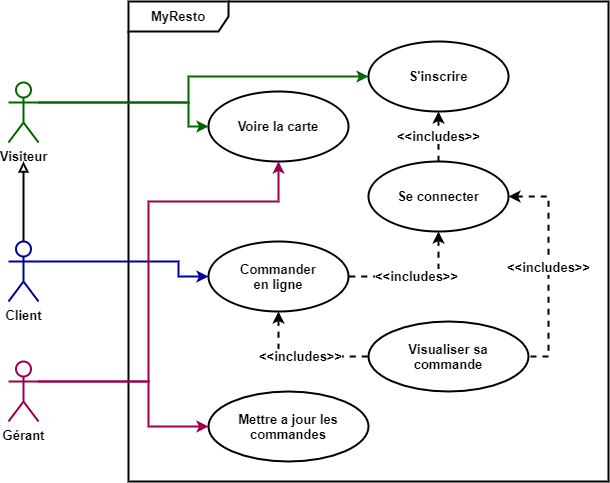

The diagram above was exported from draw.io. Its source (the exported page's mxGraphModel, read from the mxfile embedded in the PNG):
<mxGraphModel dx="1021" dy="529" grid="1" gridSize="10" guides="1" tooltips="1" connect="1" arrows="1" fold="1" page="1" pageScale="1" pageWidth="827" pageHeight="1169" math="0" shadow="0">
  <root>
    <mxCell id="0" />
    <mxCell id="1" parent="0" />
    <mxCell id="f-8Vy5XkS2GWR56v7to4-1" value="MyResto" style="shape=umlFrame;whiteSpace=wrap;html=1;width=100;height=30;fontStyle=1;strokeWidth=2;fontSize=13;" parent="1" vertex="1">
      <mxGeometry x="240" y="40" width="480" height="480" as="geometry" />
    </mxCell>
    <mxCell id="f-8Vy5XkS2GWR56v7to4-2" style="edgeStyle=orthogonalEdgeStyle;rounded=0;orthogonalLoop=1;jettySize=auto;html=1;exitX=1;exitY=0.3333333333333333;exitDx=0;exitDy=0;exitPerimeter=0;entryX=0;entryY=0.5;entryDx=0;entryDy=0;strokeColor=#006600;fontStyle=1;strokeWidth=2;fontSize=13;" parent="1" source="f-8Vy5XkS2GWR56v7to4-4" target="f-8Vy5XkS2GWR56v7to4-9" edge="1">
      <mxGeometry relative="1" as="geometry">
        <Array as="points">
          <mxPoint x="300" y="141" />
          <mxPoint x="300" y="165" />
        </Array>
      </mxGeometry>
    </mxCell>
    <mxCell id="f-8Vy5XkS2GWR56v7to4-3" style="edgeStyle=orthogonalEdgeStyle;rounded=0;orthogonalLoop=1;jettySize=auto;html=1;exitX=1;exitY=0.3333333333333333;exitDx=0;exitDy=0;exitPerimeter=0;strokeColor=#006600;fontStyle=1;strokeWidth=2;fontSize=13;" parent="1" source="f-8Vy5XkS2GWR56v7to4-4" target="f-8Vy5XkS2GWR56v7to4-11" edge="1">
      <mxGeometry relative="1" as="geometry">
        <Array as="points">
          <mxPoint x="300" y="141" />
          <mxPoint x="300" y="115" />
        </Array>
      </mxGeometry>
    </mxCell>
    <mxCell id="f-8Vy5XkS2GWR56v7to4-4" value="Visiteur" style="shape=umlActor;verticalLabelPosition=bottom;verticalAlign=top;html=1;strokeColor=#006600;strokeWidth=2;fontStyle=1;fontSize=13;" parent="1" vertex="1">
      <mxGeometry x="120" y="121" width="30" height="60" as="geometry" />
    </mxCell>
    <mxCell id="f-8Vy5XkS2GWR56v7to4-7" style="edgeStyle=orthogonalEdgeStyle;rounded=0;orthogonalLoop=1;jettySize=auto;html=1;exitX=1;exitY=0.3333333333333333;exitDx=0;exitDy=0;exitPerimeter=0;entryX=0;entryY=0.5;entryDx=0;entryDy=0;strokeColor=#000099;fontStyle=1;strokeWidth=2;fontSize=13;" parent="1" source="f-8Vy5XkS2GWR56v7to4-8" target="f-8Vy5XkS2GWR56v7to4-12" edge="1">
      <mxGeometry relative="1" as="geometry">
        <Array as="points">
          <mxPoint x="290" y="300" />
          <mxPoint x="290" y="315" />
        </Array>
      </mxGeometry>
    </mxCell>
    <mxCell id="OeYPPNrEA6KRFC6AwCaF-1" style="edgeStyle=orthogonalEdgeStyle;rounded=0;orthogonalLoop=1;jettySize=auto;html=1;endArrow=block;endFill=0;fontStyle=1;strokeWidth=2;fontSize=13;" parent="1" source="f-8Vy5XkS2GWR56v7to4-8" edge="1">
      <mxGeometry relative="1" as="geometry">
        <mxPoint x="135" y="200" as="targetPoint" />
      </mxGeometry>
    </mxCell>
    <mxCell id="f-8Vy5XkS2GWR56v7to4-8" value="Client" style="shape=umlActor;verticalLabelPosition=bottom;verticalAlign=top;html=1;strokeColor=#000099;strokeWidth=2;fontStyle=1;fontSize=13;" parent="1" vertex="1">
      <mxGeometry x="120" y="280" width="30" height="60" as="geometry" />
    </mxCell>
    <mxCell id="f-8Vy5XkS2GWR56v7to4-9" value="Voire la carte" style="ellipse;whiteSpace=wrap;html=1;fontStyle=1;strokeWidth=2;fontSize=13;" parent="1" vertex="1">
      <mxGeometry x="320" y="130" width="140" height="70" as="geometry" />
    </mxCell>
    <mxCell id="f-8Vy5XkS2GWR56v7to4-10" value="&amp;lt;&amp;lt;includes&amp;gt;&amp;gt;" style="edgeStyle=orthogonalEdgeStyle;rounded=0;orthogonalLoop=1;jettySize=auto;html=1;exitX=0.5;exitY=1;exitDx=0;exitDy=0;dashed=1;startArrow=classic;startFill=1;endArrow=none;endFill=0;fontStyle=1;strokeWidth=2;fontSize=13;" parent="1" source="f-8Vy5XkS2GWR56v7to4-11" target="f-8Vy5XkS2GWR56v7to4-14" edge="1">
      <mxGeometry relative="1" as="geometry" />
    </mxCell>
    <mxCell id="f-8Vy5XkS2GWR56v7to4-11" value="S'inscrire" style="ellipse;whiteSpace=wrap;html=1;fontStyle=1;strokeWidth=2;fontSize=13;" parent="1" vertex="1">
      <mxGeometry x="480" y="80" width="140" height="70" as="geometry" />
    </mxCell>
    <mxCell id="f-8Vy5XkS2GWR56v7to4-12" value="Commander&lt;br&gt;en ligne" style="ellipse;whiteSpace=wrap;html=1;fontStyle=1;strokeWidth=2;fontSize=13;" parent="1" vertex="1">
      <mxGeometry x="320" y="280" width="140" height="70" as="geometry" />
    </mxCell>
    <mxCell id="f-8Vy5XkS2GWR56v7to4-13" value="&amp;lt;&amp;lt;includes&amp;gt;&amp;gt;" style="edgeStyle=orthogonalEdgeStyle;rounded=0;orthogonalLoop=1;jettySize=auto;html=1;exitX=0.5;exitY=1;exitDx=0;exitDy=0;entryX=1;entryY=0.5;entryDx=0;entryDy=0;dashed=1;strokeColor=#000000;startArrow=classic;startFill=1;endArrow=none;endFill=0;fontStyle=1;strokeWidth=2;fontSize=13;" parent="1" source="f-8Vy5XkS2GWR56v7to4-14" target="f-8Vy5XkS2GWR56v7to4-12" edge="1">
      <mxGeometry relative="1" as="geometry" />
    </mxCell>
    <mxCell id="f-8Vy5XkS2GWR56v7to4-14" value="Se connecter" style="ellipse;whiteSpace=wrap;html=1;fontStyle=1;strokeWidth=2;fontSize=13;" parent="1" vertex="1">
      <mxGeometry x="480" y="200" width="140" height="70" as="geometry" />
    </mxCell>
    <mxCell id="OeYPPNrEA6KRFC6AwCaF-6" style="edgeStyle=orthogonalEdgeStyle;rounded=0;orthogonalLoop=1;jettySize=auto;html=1;exitX=1;exitY=0.3333333333333333;exitDx=0;exitDy=0;exitPerimeter=0;endArrow=classic;endFill=1;strokeColor=#99004D;entryX=0;entryY=0.5;entryDx=0;entryDy=0;fontStyle=1;strokeWidth=2;fontSize=13;" parent="1" source="OeYPPNrEA6KRFC6AwCaF-2" target="OeYPPNrEA6KRFC6AwCaF-4" edge="1">
      <mxGeometry relative="1" as="geometry">
        <Array as="points">
          <mxPoint x="260" y="420" />
          <mxPoint x="260" y="465" />
        </Array>
      </mxGeometry>
    </mxCell>
    <mxCell id="OeYPPNrEA6KRFC6AwCaF-2" value="Gérant" style="shape=umlActor;verticalLabelPosition=bottom;verticalAlign=top;html=1;strokeColor=#99004D;fontStyle=1;strokeWidth=2;fontSize=13;" parent="1" vertex="1">
      <mxGeometry x="120" y="400" width="30" height="60" as="geometry" />
    </mxCell>
    <mxCell id="OeYPPNrEA6KRFC6AwCaF-4" value="Mettre a jour les&lt;br style=&quot;font-size: 13px;&quot;&gt;commandes" style="ellipse;whiteSpace=wrap;html=1;fontStyle=1;strokeWidth=2;fontSize=13;" parent="1" vertex="1">
      <mxGeometry x="320" y="430" width="160" height="70" as="geometry" />
    </mxCell>
    <mxCell id="OeYPPNrEA6KRFC6AwCaF-5" value="Visualiser sa&lt;br&gt;commande" style="ellipse;whiteSpace=wrap;html=1;fontStyle=1;strokeWidth=2;fontSize=13;" parent="1" vertex="1">
      <mxGeometry x="480" y="360" width="160" height="70" as="geometry" />
    </mxCell>
    <mxCell id="OeYPPNrEA6KRFC6AwCaF-9" style="edgeStyle=orthogonalEdgeStyle;rounded=0;orthogonalLoop=1;jettySize=auto;html=1;exitX=1;exitY=0.3333333333333333;exitDx=0;exitDy=0;exitPerimeter=0;endArrow=classic;endFill=1;strokeColor=#99004D;fontStyle=1;strokeWidth=2;fontSize=13;" parent="1" source="OeYPPNrEA6KRFC6AwCaF-2" target="f-8Vy5XkS2GWR56v7to4-9" edge="1">
      <mxGeometry relative="1" as="geometry">
        <mxPoint x="160" y="500" as="sourcePoint" />
        <mxPoint x="320" y="525" as="targetPoint" />
        <Array as="points">
          <mxPoint x="260" y="420" />
          <mxPoint x="260" y="240" />
          <mxPoint x="390" y="240" />
        </Array>
      </mxGeometry>
    </mxCell>
    <mxCell id="OeYPPNrEA6KRFC6AwCaF-10" value="&amp;lt;&amp;lt;includes&amp;gt;&amp;gt;" style="edgeStyle=orthogonalEdgeStyle;rounded=0;orthogonalLoop=1;jettySize=auto;html=1;exitX=1;exitY=0.5;exitDx=0;exitDy=0;dashed=1;strokeColor=#000000;entryX=1;entryY=0.5;entryDx=0;entryDy=0;startArrow=classic;startFill=1;endArrow=none;endFill=0;fontStyle=1;strokeWidth=2;fontSize=13;" parent="1" source="f-8Vy5XkS2GWR56v7to4-14" target="OeYPPNrEA6KRFC6AwCaF-5" edge="1">
      <mxGeometry relative="1" as="geometry">
        <mxPoint x="560" y="320" as="sourcePoint" />
        <mxPoint x="640" y="435" as="targetPoint" />
      </mxGeometry>
    </mxCell>
    <mxCell id="OeYPPNrEA6KRFC6AwCaF-11" value="&amp;lt;&amp;lt;includes&amp;gt;&amp;gt;" style="edgeStyle=orthogonalEdgeStyle;rounded=0;orthogonalLoop=1;jettySize=auto;html=1;exitX=0.5;exitY=1;exitDx=0;exitDy=0;dashed=1;strokeColor=#000000;entryX=0;entryY=0.5;entryDx=0;entryDy=0;startArrow=classic;startFill=1;endArrow=none;endFill=0;fontStyle=1;strokeWidth=2;fontSize=13;" parent="1" source="f-8Vy5XkS2GWR56v7to4-12" target="OeYPPNrEA6KRFC6AwCaF-5" edge="1">
      <mxGeometry relative="1" as="geometry">
        <mxPoint x="560" y="320" as="sourcePoint" />
        <mxPoint x="570" y="410" as="targetPoint" />
      </mxGeometry>
    </mxCell>
  </root>
</mxGraphModel>